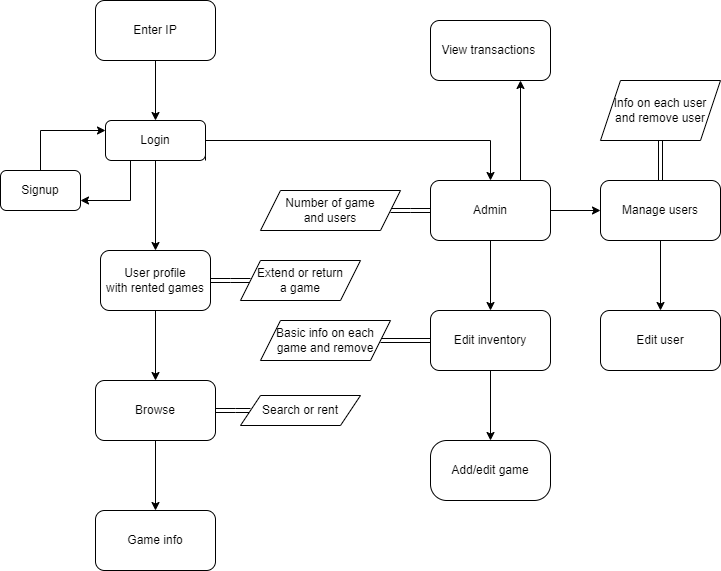

The diagram above was exported from draw.io. Its source (the exported page's mxGraphModel, read from the mxfile embedded in the PNG):
<mxGraphModel dx="782" dy="1577" grid="1" gridSize="10" guides="1" tooltips="1" connect="1" arrows="1" fold="1" page="1" pageScale="1" pageWidth="827" pageHeight="1169" math="0" shadow="0">
  <root>
    <mxCell id="WIyWlLk6GJQsqaUBKTNV-0" />
    <mxCell id="WIyWlLk6GJQsqaUBKTNV-1" parent="WIyWlLk6GJQsqaUBKTNV-0" />
    <mxCell id="Pq_nRqJUG_Q7lLtCQ5tE-19" style="edgeStyle=orthogonalEdgeStyle;rounded=0;orthogonalLoop=1;jettySize=auto;html=1;" parent="WIyWlLk6GJQsqaUBKTNV-1" source="Pq_nRqJUG_Q7lLtCQ5tE-0" target="Pq_nRqJUG_Q7lLtCQ5tE-5" edge="1">
      <mxGeometry relative="1" as="geometry" />
    </mxCell>
    <mxCell id="Pq_nRqJUG_Q7lLtCQ5tE-23" style="edgeStyle=orthogonalEdgeStyle;rounded=0;orthogonalLoop=1;jettySize=auto;html=1;exitX=1;exitY=1;exitDx=0;exitDy=0;" parent="WIyWlLk6GJQsqaUBKTNV-1" source="Pq_nRqJUG_Q7lLtCQ5tE-0" target="Pq_nRqJUG_Q7lLtCQ5tE-6" edge="1">
      <mxGeometry relative="1" as="geometry">
        <Array as="points">
          <mxPoint x="235" y="80" />
          <mxPoint x="520" y="80" />
        </Array>
      </mxGeometry>
    </mxCell>
    <mxCell id="Pq_nRqJUG_Q7lLtCQ5tE-26" style="edgeStyle=orthogonalEdgeStyle;rounded=0;orthogonalLoop=1;jettySize=auto;html=1;exitX=0.25;exitY=1;exitDx=0;exitDy=0;entryX=1;entryY=0.75;entryDx=0;entryDy=0;" parent="WIyWlLk6GJQsqaUBKTNV-1" source="Pq_nRqJUG_Q7lLtCQ5tE-0" target="Pq_nRqJUG_Q7lLtCQ5tE-1" edge="1">
      <mxGeometry relative="1" as="geometry" />
    </mxCell>
    <mxCell id="Pq_nRqJUG_Q7lLtCQ5tE-0" value="Login" style="rounded=1;whiteSpace=wrap;html=1;" parent="WIyWlLk6GJQsqaUBKTNV-1" vertex="1">
      <mxGeometry x="135" y="60" width="100" height="40" as="geometry" />
    </mxCell>
    <mxCell id="Pq_nRqJUG_Q7lLtCQ5tE-27" style="edgeStyle=orthogonalEdgeStyle;rounded=0;orthogonalLoop=1;jettySize=auto;html=1;entryX=0;entryY=0.25;entryDx=0;entryDy=0;exitX=0.5;exitY=0;exitDx=0;exitDy=0;" parent="WIyWlLk6GJQsqaUBKTNV-1" source="Pq_nRqJUG_Q7lLtCQ5tE-1" target="Pq_nRqJUG_Q7lLtCQ5tE-0" edge="1">
      <mxGeometry relative="1" as="geometry" />
    </mxCell>
    <mxCell id="Pq_nRqJUG_Q7lLtCQ5tE-1" value="Signup" style="rounded=1;whiteSpace=wrap;html=1;" parent="WIyWlLk6GJQsqaUBKTNV-1" vertex="1">
      <mxGeometry x="30" y="110" width="80" height="40" as="geometry" />
    </mxCell>
    <mxCell id="Pq_nRqJUG_Q7lLtCQ5tE-20" style="edgeStyle=orthogonalEdgeStyle;rounded=0;orthogonalLoop=1;jettySize=auto;html=1;" parent="WIyWlLk6GJQsqaUBKTNV-1" source="Pq_nRqJUG_Q7lLtCQ5tE-5" target="Pq_nRqJUG_Q7lLtCQ5tE-8" edge="1">
      <mxGeometry relative="1" as="geometry" />
    </mxCell>
    <mxCell id="Pq_nRqJUG_Q7lLtCQ5tE-5" value="User profile&lt;br&gt;with rented games" style="rounded=1;whiteSpace=wrap;html=1;" parent="WIyWlLk6GJQsqaUBKTNV-1" vertex="1">
      <mxGeometry x="130" y="190" width="110" height="60" as="geometry" />
    </mxCell>
    <mxCell id="Pq_nRqJUG_Q7lLtCQ5tE-24" style="edgeStyle=orthogonalEdgeStyle;rounded=0;orthogonalLoop=1;jettySize=auto;html=1;" parent="WIyWlLk6GJQsqaUBKTNV-1" source="Pq_nRqJUG_Q7lLtCQ5tE-6" target="Pq_nRqJUG_Q7lLtCQ5tE-15" edge="1">
      <mxGeometry relative="1" as="geometry" />
    </mxCell>
    <mxCell id="Pq_nRqJUG_Q7lLtCQ5tE-30" style="edgeStyle=orthogonalEdgeStyle;rounded=0;orthogonalLoop=1;jettySize=auto;html=1;" parent="WIyWlLk6GJQsqaUBKTNV-1" source="Pq_nRqJUG_Q7lLtCQ5tE-6" target="Pq_nRqJUG_Q7lLtCQ5tE-28" edge="1">
      <mxGeometry relative="1" as="geometry" />
    </mxCell>
    <mxCell id="Pq_nRqJUG_Q7lLtCQ5tE-33" style="edgeStyle=orthogonalEdgeStyle;rounded=0;orthogonalLoop=1;jettySize=auto;html=1;exitX=0.75;exitY=0;exitDx=0;exitDy=0;entryX=0.75;entryY=1;entryDx=0;entryDy=0;" parent="WIyWlLk6GJQsqaUBKTNV-1" source="Pq_nRqJUG_Q7lLtCQ5tE-6" target="Pq_nRqJUG_Q7lLtCQ5tE-32" edge="1">
      <mxGeometry relative="1" as="geometry" />
    </mxCell>
    <mxCell id="Pq_nRqJUG_Q7lLtCQ5tE-6" value="Admin" style="rounded=1;whiteSpace=wrap;html=1;" parent="WIyWlLk6GJQsqaUBKTNV-1" vertex="1">
      <mxGeometry x="460" y="120" width="120" height="60" as="geometry" />
    </mxCell>
    <mxCell id="Pq_nRqJUG_Q7lLtCQ5tE-22" style="edgeStyle=orthogonalEdgeStyle;rounded=0;orthogonalLoop=1;jettySize=auto;html=1;" parent="WIyWlLk6GJQsqaUBKTNV-1" source="Pq_nRqJUG_Q7lLtCQ5tE-8" target="Pq_nRqJUG_Q7lLtCQ5tE-12" edge="1">
      <mxGeometry relative="1" as="geometry" />
    </mxCell>
    <mxCell id="Pq_nRqJUG_Q7lLtCQ5tE-8" value="Browse" style="rounded=1;whiteSpace=wrap;html=1;" parent="WIyWlLk6GJQsqaUBKTNV-1" vertex="1">
      <mxGeometry x="125" y="320" width="120" height="60" as="geometry" />
    </mxCell>
    <mxCell id="T6Ri0AIWHF6mMlMB73vY-2" value="" style="edgeStyle=orthogonalEdgeStyle;shape=link;rounded=0;orthogonalLoop=1;jettySize=auto;html=1;" parent="WIyWlLk6GJQsqaUBKTNV-1" source="Pq_nRqJUG_Q7lLtCQ5tE-10" target="Pq_nRqJUG_Q7lLtCQ5tE-5" edge="1">
      <mxGeometry relative="1" as="geometry" />
    </mxCell>
    <mxCell id="Pq_nRqJUG_Q7lLtCQ5tE-10" value="Extend or return&lt;br&gt;a game" style="shape=parallelogram;perimeter=parallelogramPerimeter;whiteSpace=wrap;html=1;fixedSize=1;" parent="WIyWlLk6GJQsqaUBKTNV-1" vertex="1">
      <mxGeometry x="270" y="200" width="120" height="40" as="geometry" />
    </mxCell>
    <mxCell id="T6Ri0AIWHF6mMlMB73vY-3" value="" style="edgeStyle=orthogonalEdgeStyle;shape=link;rounded=0;orthogonalLoop=1;jettySize=auto;html=1;" parent="WIyWlLk6GJQsqaUBKTNV-1" source="Pq_nRqJUG_Q7lLtCQ5tE-11" target="Pq_nRqJUG_Q7lLtCQ5tE-8" edge="1">
      <mxGeometry relative="1" as="geometry" />
    </mxCell>
    <mxCell id="Pq_nRqJUG_Q7lLtCQ5tE-11" value="Search or rent" style="shape=parallelogram;perimeter=parallelogramPerimeter;whiteSpace=wrap;html=1;fixedSize=1;" parent="WIyWlLk6GJQsqaUBKTNV-1" vertex="1">
      <mxGeometry x="270" y="335" width="120" height="30" as="geometry" />
    </mxCell>
    <mxCell id="Pq_nRqJUG_Q7lLtCQ5tE-12" value="Game info" style="rounded=1;whiteSpace=wrap;html=1;" parent="WIyWlLk6GJQsqaUBKTNV-1" vertex="1">
      <mxGeometry x="125" y="450" width="120" height="60" as="geometry" />
    </mxCell>
    <mxCell id="Pq_nRqJUG_Q7lLtCQ5tE-25" style="edgeStyle=orthogonalEdgeStyle;rounded=0;orthogonalLoop=1;jettySize=auto;html=1;" parent="WIyWlLk6GJQsqaUBKTNV-1" source="Pq_nRqJUG_Q7lLtCQ5tE-15" target="Pq_nRqJUG_Q7lLtCQ5tE-16" edge="1">
      <mxGeometry relative="1" as="geometry" />
    </mxCell>
    <mxCell id="Pq_nRqJUG_Q7lLtCQ5tE-15" value="Edit inventory" style="rounded=1;whiteSpace=wrap;html=1;" parent="WIyWlLk6GJQsqaUBKTNV-1" vertex="1">
      <mxGeometry x="460" y="250" width="120" height="60" as="geometry" />
    </mxCell>
    <mxCell id="Pq_nRqJUG_Q7lLtCQ5tE-16" value="Add/edit game" style="rounded=1;whiteSpace=wrap;html=1;arcSize=27;" parent="WIyWlLk6GJQsqaUBKTNV-1" vertex="1">
      <mxGeometry x="460" y="380" width="120" height="60" as="geometry" />
    </mxCell>
    <mxCell id="Pq_nRqJUG_Q7lLtCQ5tE-31" style="edgeStyle=orthogonalEdgeStyle;rounded=0;orthogonalLoop=1;jettySize=auto;html=1;" parent="WIyWlLk6GJQsqaUBKTNV-1" source="Pq_nRqJUG_Q7lLtCQ5tE-28" target="Pq_nRqJUG_Q7lLtCQ5tE-29" edge="1">
      <mxGeometry relative="1" as="geometry" />
    </mxCell>
    <mxCell id="Pq_nRqJUG_Q7lLtCQ5tE-28" value="Manage users" style="rounded=1;whiteSpace=wrap;html=1;" parent="WIyWlLk6GJQsqaUBKTNV-1" vertex="1">
      <mxGeometry x="630" y="120" width="120" height="60" as="geometry" />
    </mxCell>
    <mxCell id="Pq_nRqJUG_Q7lLtCQ5tE-29" value="Edit user" style="rounded=1;whiteSpace=wrap;html=1;" parent="WIyWlLk6GJQsqaUBKTNV-1" vertex="1">
      <mxGeometry x="630" y="250" width="120" height="60" as="geometry" />
    </mxCell>
    <mxCell id="Pq_nRqJUG_Q7lLtCQ5tE-32" value="View transactions&amp;nbsp;" style="rounded=1;whiteSpace=wrap;html=1;" parent="WIyWlLk6GJQsqaUBKTNV-1" vertex="1">
      <mxGeometry x="460" y="-40" width="120" height="60" as="geometry" />
    </mxCell>
    <mxCell id="T6Ri0AIWHF6mMlMB73vY-1" value="" style="edgeStyle=orthogonalEdgeStyle;rounded=0;orthogonalLoop=1;jettySize=auto;html=1;" parent="WIyWlLk6GJQsqaUBKTNV-1" source="T6Ri0AIWHF6mMlMB73vY-0" target="Pq_nRqJUG_Q7lLtCQ5tE-0" edge="1">
      <mxGeometry relative="1" as="geometry" />
    </mxCell>
    <mxCell id="T6Ri0AIWHF6mMlMB73vY-0" value="Enter IP" style="rounded=1;whiteSpace=wrap;html=1;" parent="WIyWlLk6GJQsqaUBKTNV-1" vertex="1">
      <mxGeometry x="125" y="-60" width="120" height="60" as="geometry" />
    </mxCell>
    <mxCell id="T6Ri0AIWHF6mMlMB73vY-5" value="" style="edgeStyle=orthogonalEdgeStyle;shape=link;rounded=0;orthogonalLoop=1;jettySize=auto;html=1;" parent="WIyWlLk6GJQsqaUBKTNV-1" source="T6Ri0AIWHF6mMlMB73vY-4" target="Pq_nRqJUG_Q7lLtCQ5tE-6" edge="1">
      <mxGeometry relative="1" as="geometry" />
    </mxCell>
    <mxCell id="T6Ri0AIWHF6mMlMB73vY-4" value="Number of game&lt;br&gt;and users" style="shape=parallelogram;perimeter=parallelogramPerimeter;whiteSpace=wrap;html=1;fixedSize=1;" parent="WIyWlLk6GJQsqaUBKTNV-1" vertex="1">
      <mxGeometry x="290" y="130" width="140" height="40" as="geometry" />
    </mxCell>
    <mxCell id="T6Ri0AIWHF6mMlMB73vY-7" value="" style="edgeStyle=orthogonalEdgeStyle;shape=link;rounded=0;orthogonalLoop=1;jettySize=auto;html=1;" parent="WIyWlLk6GJQsqaUBKTNV-1" source="T6Ri0AIWHF6mMlMB73vY-6" target="Pq_nRqJUG_Q7lLtCQ5tE-15" edge="1">
      <mxGeometry relative="1" as="geometry" />
    </mxCell>
    <mxCell id="T6Ri0AIWHF6mMlMB73vY-6" value="Basic info on each&lt;br&gt;game and remove" style="shape=parallelogram;perimeter=parallelogramPerimeter;whiteSpace=wrap;html=1;fixedSize=1;" parent="WIyWlLk6GJQsqaUBKTNV-1" vertex="1">
      <mxGeometry x="290" y="260" width="130" height="40" as="geometry" />
    </mxCell>
    <mxCell id="T6Ri0AIWHF6mMlMB73vY-9" value="" style="edgeStyle=orthogonalEdgeStyle;shape=link;rounded=0;orthogonalLoop=1;jettySize=auto;html=1;" parent="WIyWlLk6GJQsqaUBKTNV-1" source="T6Ri0AIWHF6mMlMB73vY-8" target="Pq_nRqJUG_Q7lLtCQ5tE-28" edge="1">
      <mxGeometry relative="1" as="geometry" />
    </mxCell>
    <mxCell id="T6Ri0AIWHF6mMlMB73vY-8" value="Info on each user&lt;br&gt;and remove user" style="shape=parallelogram;perimeter=parallelogramPerimeter;whiteSpace=wrap;html=1;fixedSize=1;" parent="WIyWlLk6GJQsqaUBKTNV-1" vertex="1">
      <mxGeometry x="630" y="20" width="120" height="60" as="geometry" />
    </mxCell>
  </root>
</mxGraphModel>